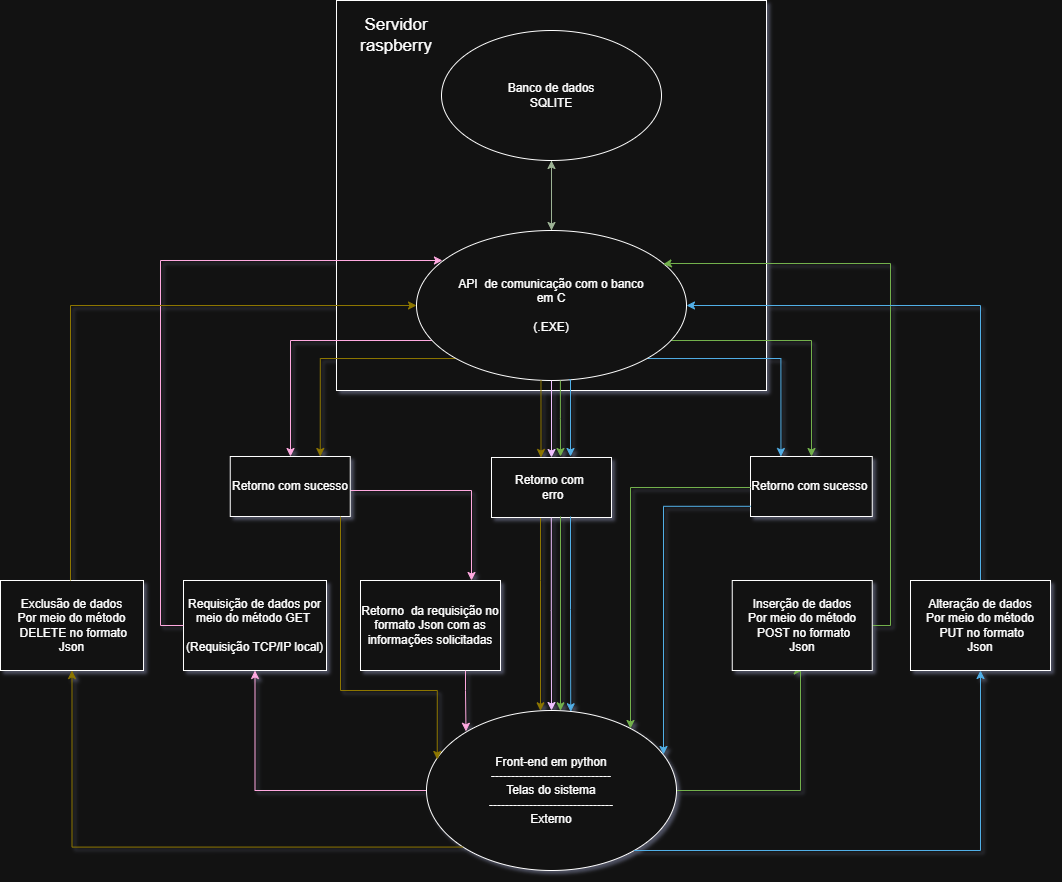

The diagram above was exported from draw.io. Its source (the exported page's mxGraphModel, read from the mxfile embedded in the PNG):
<mxGraphModel dx="2066" dy="1874" grid="1" gridSize="10" guides="1" tooltips="1" connect="1" arrows="1" fold="1" page="1" pageScale="1" pageWidth="1169" pageHeight="827" background="#ffffff" math="0" shadow="1">
  <root>
    <mxCell id="0" />
    <mxCell id="1" parent="0" />
    <mxCell id="EmGR5lT09ezR2tYpemCh-22" value="" style="rounded=0;whiteSpace=wrap;html=1;" parent="1" vertex="1">
      <mxGeometry x="366" y="-400" width="430" height="390" as="geometry" />
    </mxCell>
    <mxCell id="EmGR5lT09ezR2tYpemCh-21" value="" style="edgeStyle=orthogonalEdgeStyle;rounded=0;orthogonalLoop=1;jettySize=auto;html=1;fillColor=#6d8764;strokeColor=#3A5431;" parent="1" source="EmGR5lT09ezR2tYpemCh-1" target="EmGR5lT09ezR2tYpemCh-11" edge="1">
      <mxGeometry relative="1" as="geometry" />
    </mxCell>
    <mxCell id="L1j-KoERVvHI7k5swwvx-41" style="edgeStyle=orthogonalEdgeStyle;rounded=0;orthogonalLoop=1;jettySize=auto;html=1;fillColor=#d80073;strokeColor=#A50040;" parent="1" source="EmGR5lT09ezR2tYpemCh-1" target="L1j-KoERVvHI7k5swwvx-8" edge="1">
      <mxGeometry relative="1" as="geometry">
        <Array as="points">
          <mxPoint x="320" y="-60" />
        </Array>
      </mxGeometry>
    </mxCell>
    <mxCell id="L1j-KoERVvHI7k5swwvx-50" style="edgeStyle=orthogonalEdgeStyle;rounded=0;orthogonalLoop=1;jettySize=auto;html=1;fillColor=#60a917;strokeColor=#2D7600;" parent="1" source="EmGR5lT09ezR2tYpemCh-1" target="L1j-KoERVvHI7k5swwvx-5" edge="1">
      <mxGeometry relative="1" as="geometry">
        <Array as="points">
          <mxPoint x="841" y="-60" />
        </Array>
      </mxGeometry>
    </mxCell>
    <mxCell id="UcJctvCnoQPU4nWqjiIr-7" style="edgeStyle=orthogonalEdgeStyle;rounded=0;orthogonalLoop=1;jettySize=auto;html=1;exitX=1;exitY=1;exitDx=0;exitDy=0;entryX=0.25;entryY=0;entryDx=0;entryDy=0;fillColor=#1ba1e2;strokeColor=#006EAF;" parent="1" source="EmGR5lT09ezR2tYpemCh-1" target="L1j-KoERVvHI7k5swwvx-5" edge="1">
      <mxGeometry relative="1" as="geometry" />
    </mxCell>
    <mxCell id="UcJctvCnoQPU4nWqjiIr-8" style="edgeStyle=orthogonalEdgeStyle;rounded=0;orthogonalLoop=1;jettySize=auto;html=1;exitX=0;exitY=1;exitDx=0;exitDy=0;entryX=0.75;entryY=0;entryDx=0;entryDy=0;fillColor=#e3c800;strokeColor=#B09500;" parent="1" source="EmGR5lT09ezR2tYpemCh-1" target="L1j-KoERVvHI7k5swwvx-8" edge="1">
      <mxGeometry relative="1" as="geometry" />
    </mxCell>
    <mxCell id="EmGR5lT09ezR2tYpemCh-1" value="API&amp;nbsp; de comunicação com o banco&lt;div&gt;em C&lt;/div&gt;&lt;div&gt;&lt;br&gt;&lt;/div&gt;&lt;div&gt;(.EXE)&lt;/div&gt;" style="ellipse;whiteSpace=wrap;html=1;" parent="1" vertex="1">
      <mxGeometry x="446" y="-170" width="270" height="150" as="geometry" />
    </mxCell>
    <mxCell id="L1j-KoERVvHI7k5swwvx-39" style="edgeStyle=orthogonalEdgeStyle;rounded=0;orthogonalLoop=1;jettySize=auto;html=1;entryX=0.5;entryY=1;entryDx=0;entryDy=0;fillColor=#d80073;strokeColor=#A50040;" parent="1" source="EmGR5lT09ezR2tYpemCh-3" target="EmGR5lT09ezR2tYpemCh-10" edge="1">
      <mxGeometry relative="1" as="geometry" />
    </mxCell>
    <mxCell id="3tT2WhmIg8AggSoBk0Kl-14" style="edgeStyle=orthogonalEdgeStyle;rounded=0;orthogonalLoop=1;jettySize=auto;html=1;entryX=0.5;entryY=1;entryDx=0;entryDy=0;fillColor=#60a917;strokeColor=#2D7600;" parent="1" source="EmGR5lT09ezR2tYpemCh-3" target="L1j-KoERVvHI7k5swwvx-10" edge="1">
      <mxGeometry relative="1" as="geometry">
        <Array as="points">
          <mxPoint x="830" y="390" />
          <mxPoint x="830" y="270" />
        </Array>
      </mxGeometry>
    </mxCell>
    <mxCell id="EmGR5lT09ezR2tYpemCh-3" value="Front-end em python&lt;div&gt;------------------------------&lt;/div&gt;&lt;div&gt;&lt;div&gt;Telas do sistema&lt;/div&gt;&lt;/div&gt;&lt;div&gt;-------------------------------&lt;/div&gt;&lt;div&gt;Externo&lt;/div&gt;" style="ellipse;whiteSpace=wrap;html=1;" parent="1" vertex="1">
      <mxGeometry x="456" y="310" width="250" height="160" as="geometry" />
    </mxCell>
    <mxCell id="EmGR5lT09ezR2tYpemCh-10" value="&lt;font style=&quot;vertical-align: inherit;&quot; dir=&quot;auto&quot;&gt;&lt;font style=&quot;vertical-align: inherit;&quot; dir=&quot;auto&quot;&gt;&lt;font style=&quot;vertical-align: inherit;&quot; dir=&quot;auto&quot;&gt;&lt;font style=&quot;vertical-align: inherit;&quot; dir=&quot;auto&quot;&gt;Requisição de dados por meio do método GET&amp;nbsp;&lt;/font&gt;&lt;/font&gt;&lt;/font&gt;&lt;/font&gt;&lt;br&gt;&lt;div&gt;&lt;br&gt;&lt;/div&gt;&lt;div&gt;&lt;font style=&quot;vertical-align: inherit;&quot; dir=&quot;auto&quot;&gt;&lt;font style=&quot;vertical-align: inherit;&quot; dir=&quot;auto&quot;&gt;&lt;font style=&quot;vertical-align: inherit;&quot; dir=&quot;auto&quot;&gt;&lt;font style=&quot;vertical-align: inherit;&quot; dir=&quot;auto&quot;&gt;&lt;font style=&quot;vertical-align: inherit;&quot; dir=&quot;auto&quot;&gt;&lt;font style=&quot;vertical-align: inherit;&quot; dir=&quot;auto&quot;&gt;&lt;font style=&quot;vertical-align: inherit;&quot; dir=&quot;auto&quot;&gt;&lt;font style=&quot;vertical-align: inherit;&quot; dir=&quot;auto&quot;&gt;&lt;font style=&quot;vertical-align: inherit;&quot; dir=&quot;auto&quot;&gt;&lt;font style=&quot;vertical-align: inherit;&quot; dir=&quot;auto&quot;&gt;(Requisição TCP/IP local)&lt;/font&gt;&lt;/font&gt;&lt;/font&gt;&lt;/font&gt;&lt;/font&gt;&lt;/font&gt;&lt;/font&gt;&lt;/font&gt;&lt;/font&gt;&lt;/font&gt;&lt;/div&gt;" style="rounded=0;whiteSpace=wrap;html=1;" parent="1" vertex="1">
      <mxGeometry x="213" y="180" width="143" height="90" as="geometry" />
    </mxCell>
    <mxCell id="EmGR5lT09ezR2tYpemCh-25" style="edgeStyle=orthogonalEdgeStyle;rounded=0;orthogonalLoop=1;jettySize=auto;html=1;fillColor=#6d8764;strokeColor=#3A5431;" parent="1" source="EmGR5lT09ezR2tYpemCh-11" target="EmGR5lT09ezR2tYpemCh-1" edge="1">
      <mxGeometry relative="1" as="geometry" />
    </mxCell>
    <mxCell id="EmGR5lT09ezR2tYpemCh-11" value="Banco de dados&lt;div&gt;SQLITE&lt;/div&gt;" style="ellipse;whiteSpace=wrap;html=1;" parent="1" vertex="1">
      <mxGeometry x="471" y="-370" width="220" height="130" as="geometry" />
    </mxCell>
    <mxCell id="EmGR5lT09ezR2tYpemCh-16" value="&lt;font style=&quot;vertical-align: inherit;&quot; dir=&quot;auto&quot;&gt;&lt;font style=&quot;vertical-align: inherit;&quot; dir=&quot;auto&quot;&gt;&lt;font style=&quot;vertical-align: inherit;&quot; dir=&quot;auto&quot;&gt;&lt;font style=&quot;vertical-align: inherit;&quot; dir=&quot;auto&quot;&gt;Retorno&amp;nbsp; da requisição no formato Json com as informações solicitadas&lt;/font&gt;&lt;/font&gt;&lt;/font&gt;&lt;/font&gt;" style="rounded=0;whiteSpace=wrap;html=1;" parent="1" vertex="1">
      <mxGeometry x="390" y="180" width="140" height="90" as="geometry" />
    </mxCell>
    <mxCell id="EmGR5lT09ezR2tYpemCh-23" value="Servidor raspberry" style="text;html=1;whiteSpace=wrap;strokeColor=none;fillColor=none;align=center;verticalAlign=middle;rounded=0;fontSize=17;" parent="1" vertex="1">
      <mxGeometry x="376" y="-390" width="100" height="50" as="geometry" />
    </mxCell>
    <mxCell id="L1j-KoERVvHI7k5swwvx-5" value="&lt;font style=&quot;vertical-align: inherit;&quot; dir=&quot;auto&quot;&gt;&lt;font style=&quot;vertical-align: inherit;&quot; dir=&quot;auto&quot;&gt;Retorno com sucesso&amp;nbsp;&lt;/font&gt;&lt;/font&gt;" style="rounded=0;whiteSpace=wrap;html=1;" parent="1" vertex="1">
      <mxGeometry x="780" y="56" width="121.75" height="60" as="geometry" />
    </mxCell>
    <mxCell id="L1j-KoERVvHI7k5swwvx-42" style="edgeStyle=orthogonalEdgeStyle;rounded=0;orthogonalLoop=1;jettySize=auto;html=1;fillColor=#d80073;strokeColor=#A50040;" parent="1" source="L1j-KoERVvHI7k5swwvx-8" edge="1">
      <mxGeometry relative="1" as="geometry">
        <Array as="points">
          <mxPoint x="501" y="90" />
        </Array>
        <mxPoint x="501" y="180" as="targetPoint" />
      </mxGeometry>
    </mxCell>
    <mxCell id="L1j-KoERVvHI7k5swwvx-8" value="&lt;font style=&quot;vertical-align: inherit;&quot; dir=&quot;auto&quot;&gt;&lt;font style=&quot;vertical-align: inherit;&quot; dir=&quot;auto&quot;&gt;&lt;font style=&quot;vertical-align: inherit;&quot; dir=&quot;auto&quot;&gt;&lt;font style=&quot;vertical-align: inherit;&quot; dir=&quot;auto&quot;&gt;&lt;font style=&quot;vertical-align: inherit;&quot; dir=&quot;auto&quot;&gt;&lt;font style=&quot;vertical-align: inherit;&quot; dir=&quot;auto&quot;&gt;&lt;font style=&quot;vertical-align: inherit;&quot; dir=&quot;auto&quot;&gt;&lt;font style=&quot;vertical-align: inherit;&quot; dir=&quot;auto&quot;&gt;Retorno com sucesso&lt;/font&gt;&lt;/font&gt;&lt;/font&gt;&lt;/font&gt;&lt;/font&gt;&lt;/font&gt;&lt;/font&gt;&lt;/font&gt;" style="rounded=0;whiteSpace=wrap;html=1;" parent="1" vertex="1">
      <mxGeometry x="259.75" y="56" width="120" height="60" as="geometry" />
    </mxCell>
    <mxCell id="L1j-KoERVvHI7k5swwvx-49" style="edgeStyle=orthogonalEdgeStyle;rounded=0;orthogonalLoop=1;jettySize=auto;html=1;entryX=0.914;entryY=0.225;entryDx=0;entryDy=0;entryPerimeter=0;fillColor=#60a917;strokeColor=#2D7600;" parent="1" edge="1">
      <mxGeometry relative="1" as="geometry">
        <Array as="points">
          <mxPoint x="920" y="225" />
          <mxPoint x="920" y="-137" />
          <mxPoint x="700" y="-137" />
        </Array>
        <mxPoint x="901.75" y="225" as="sourcePoint" />
        <mxPoint x="692.7800000000002" y="-136.25" as="targetPoint" />
      </mxGeometry>
    </mxCell>
    <mxCell id="L1j-KoERVvHI7k5swwvx-10" value="Inserção de dados&lt;div&gt;Por meio do método&lt;/div&gt;&lt;div&gt;&amp;nbsp;POST no formato&lt;/div&gt;&lt;div&gt;Json&lt;/div&gt;" style="rounded=0;whiteSpace=wrap;html=1;" parent="1" vertex="1">
      <mxGeometry x="761.75" y="180" width="140" height="90" as="geometry" />
    </mxCell>
    <mxCell id="L1j-KoERVvHI7k5swwvx-40" style="edgeStyle=orthogonalEdgeStyle;rounded=0;orthogonalLoop=1;jettySize=auto;html=1;fillColor=#d80073;strokeColor=#A50040;entryX=0.096;entryY=0.2;entryDx=0;entryDy=0;entryPerimeter=0;" parent="1" source="EmGR5lT09ezR2tYpemCh-10" target="EmGR5lT09ezR2tYpemCh-1" edge="1">
      <mxGeometry relative="1" as="geometry">
        <Array as="points">
          <mxPoint x="190" y="225" />
          <mxPoint x="190" y="-140" />
        </Array>
      </mxGeometry>
    </mxCell>
    <mxCell id="L1j-KoERVvHI7k5swwvx-51" style="edgeStyle=orthogonalEdgeStyle;rounded=0;orthogonalLoop=1;jettySize=auto;html=1;fillColor=#60a917;strokeColor=#2D7600;" parent="1" source="L1j-KoERVvHI7k5swwvx-5" target="EmGR5lT09ezR2tYpemCh-3" edge="1">
      <mxGeometry relative="1" as="geometry">
        <Array as="points">
          <mxPoint x="660" y="87" />
        </Array>
      </mxGeometry>
    </mxCell>
    <mxCell id="L1j-KoERVvHI7k5swwvx-55" style="edgeStyle=orthogonalEdgeStyle;rounded=0;orthogonalLoop=1;jettySize=auto;html=1;fillColor=#e3c800;strokeColor=#B09500;" parent="1" source="L1j-KoERVvHI7k5swwvx-52" target="EmGR5lT09ezR2tYpemCh-3" edge="1">
      <mxGeometry relative="1" as="geometry">
        <Array as="points">
          <mxPoint x="570" y="180" />
          <mxPoint x="570" y="180" />
        </Array>
      </mxGeometry>
    </mxCell>
    <mxCell id="L1j-KoERVvHI7k5swwvx-52" value="&lt;font style=&quot;vertical-align: inherit;&quot; dir=&quot;auto&quot;&gt;&lt;font style=&quot;vertical-align: inherit;&quot; dir=&quot;auto&quot;&gt;&lt;font style=&quot;vertical-align: inherit;&quot; dir=&quot;auto&quot;&gt;&lt;font style=&quot;vertical-align: inherit;&quot; dir=&quot;auto&quot;&gt;&lt;font style=&quot;vertical-align: inherit;&quot; dir=&quot;auto&quot;&gt;&lt;font style=&quot;vertical-align: inherit;&quot; dir=&quot;auto&quot;&gt;&lt;font style=&quot;vertical-align: inherit;&quot; dir=&quot;auto&quot;&gt;&lt;font style=&quot;vertical-align: inherit;&quot; dir=&quot;auto&quot;&gt;Retorno com&amp;nbsp;&lt;/font&gt;&lt;/font&gt;&lt;/font&gt;&lt;/font&gt;&lt;/font&gt;&lt;/font&gt;&lt;/font&gt;&lt;/font&gt;&lt;div&gt;&lt;font style=&quot;vertical-align: inherit;&quot; dir=&quot;auto&quot;&gt;&lt;font style=&quot;vertical-align: inherit;&quot; dir=&quot;auto&quot;&gt;&lt;font style=&quot;vertical-align: inherit;&quot; dir=&quot;auto&quot;&gt;&lt;font style=&quot;vertical-align: inherit;&quot; dir=&quot;auto&quot;&gt;&lt;font style=&quot;vertical-align: inherit;&quot; dir=&quot;auto&quot;&gt;&lt;font style=&quot;vertical-align: inherit;&quot; dir=&quot;auto&quot;&gt;&lt;font style=&quot;vertical-align: inherit;&quot; dir=&quot;auto&quot;&gt;&lt;font style=&quot;vertical-align: inherit;&quot; dir=&quot;auto&quot;&gt;&amp;nbsp;erro&lt;/font&gt;&lt;/font&gt;&lt;/font&gt;&lt;/font&gt;&lt;/font&gt;&lt;/font&gt;&lt;/font&gt;&lt;/font&gt;&lt;/div&gt;" style="rounded=0;whiteSpace=wrap;html=1;" parent="1" vertex="1">
      <mxGeometry x="521" y="57" width="120" height="60" as="geometry" />
    </mxCell>
    <mxCell id="3tT2WhmIg8AggSoBk0Kl-1" style="edgeStyle=orthogonalEdgeStyle;rounded=0;orthogonalLoop=1;jettySize=auto;html=1;entryX=0.5;entryY=0;entryDx=0;entryDy=0;fillColor=#60a917;strokeColor=#2D7600;exitX=0.533;exitY=1;exitDx=0;exitDy=0;exitPerimeter=0;" parent="1" source="EmGR5lT09ezR2tYpemCh-1" edge="1">
      <mxGeometry relative="1" as="geometry">
        <mxPoint x="590" y="-11" as="sourcePoint" />
        <mxPoint x="590" y="56" as="targetPoint" />
      </mxGeometry>
    </mxCell>
    <mxCell id="3tT2WhmIg8AggSoBk0Kl-2" style="edgeStyle=orthogonalEdgeStyle;rounded=0;orthogonalLoop=1;jettySize=auto;html=1;entryX=0.5;entryY=0;entryDx=0;entryDy=0;fillColor=#1ba1e2;strokeColor=#006EAF;exitX=0.565;exitY=0.995;exitDx=0;exitDy=0;exitPerimeter=0;" parent="1" source="EmGR5lT09ezR2tYpemCh-1" edge="1">
      <mxGeometry relative="1" as="geometry">
        <mxPoint x="600" y="-11" as="sourcePoint" />
        <mxPoint x="600" y="56" as="targetPoint" />
        <Array as="points">
          <mxPoint x="600" y="-21" />
        </Array>
      </mxGeometry>
    </mxCell>
    <mxCell id="3tT2WhmIg8AggSoBk0Kl-3" style="edgeStyle=orthogonalEdgeStyle;rounded=0;orthogonalLoop=1;jettySize=auto;html=1;entryX=0.5;entryY=0;entryDx=0;entryDy=0;fillColor=#e3c800;strokeColor=#B09500;exitX=0.461;exitY=1;exitDx=0;exitDy=0;exitPerimeter=0;" parent="1" source="EmGR5lT09ezR2tYpemCh-1" edge="1">
      <mxGeometry relative="1" as="geometry">
        <mxPoint x="570.5" y="-10" as="sourcePoint" />
        <mxPoint x="570.5" y="57" as="targetPoint" />
      </mxGeometry>
    </mxCell>
    <mxCell id="3tT2WhmIg8AggSoBk0Kl-4" style="edgeStyle=orthogonalEdgeStyle;rounded=0;orthogonalLoop=1;jettySize=auto;html=1;entryX=0.5;entryY=1;entryDx=0;entryDy=0;fillColor=#1ba1e2;strokeColor=#006EAF;" parent="1" source="EmGR5lT09ezR2tYpemCh-3" target="3tT2WhmIg8AggSoBk0Kl-6" edge="1">
      <mxGeometry relative="1" as="geometry">
        <Array as="points">
          <mxPoint x="1010" y="450" />
        </Array>
        <mxPoint x="986" y="394" as="sourcePoint" />
      </mxGeometry>
    </mxCell>
    <mxCell id="3tT2WhmIg8AggSoBk0Kl-5" style="edgeStyle=orthogonalEdgeStyle;rounded=0;orthogonalLoop=1;jettySize=auto;html=1;fillColor=#1ba1e2;strokeColor=#006EAF;" parent="1" source="3tT2WhmIg8AggSoBk0Kl-6" target="EmGR5lT09ezR2tYpemCh-1" edge="1">
      <mxGeometry relative="1" as="geometry">
        <Array as="points">
          <mxPoint x="1010" y="-95" />
        </Array>
        <mxPoint x="980" y="-102" as="targetPoint" />
      </mxGeometry>
    </mxCell>
    <mxCell id="3tT2WhmIg8AggSoBk0Kl-6" value="Alteração de dados&lt;div&gt;Por meio do método&lt;/div&gt;&lt;div&gt;&amp;nbsp;PUT no formato&lt;/div&gt;&lt;div&gt;Json&lt;/div&gt;" style="rounded=0;whiteSpace=wrap;html=1;" parent="1" vertex="1">
      <mxGeometry x="940" y="180" width="140" height="90" as="geometry" />
    </mxCell>
    <mxCell id="3tT2WhmIg8AggSoBk0Kl-8" style="edgeStyle=orthogonalEdgeStyle;rounded=0;orthogonalLoop=1;jettySize=auto;html=1;entryX=0.5;entryY=1;entryDx=0;entryDy=0;fillColor=#e3c800;strokeColor=#B09500;exitX=0;exitY=1;exitDx=0;exitDy=0;" parent="1" source="EmGR5lT09ezR2tYpemCh-3" target="3tT2WhmIg8AggSoBk0Kl-9" edge="1">
      <mxGeometry relative="1" as="geometry">
        <mxPoint x="166" y="348" as="sourcePoint" />
      </mxGeometry>
    </mxCell>
    <mxCell id="3tT2WhmIg8AggSoBk0Kl-9" value="Exclusão de dados&lt;div&gt;Por meio do método&lt;/div&gt;&lt;div&gt;&amp;nbsp;DELETE no formato&lt;/div&gt;&lt;div&gt;Json&lt;/div&gt;" style="rounded=0;whiteSpace=wrap;html=1;" parent="1" vertex="1">
      <mxGeometry x="30" y="180" width="143" height="90" as="geometry" />
    </mxCell>
    <mxCell id="3tT2WhmIg8AggSoBk0Kl-10" style="edgeStyle=orthogonalEdgeStyle;rounded=0;orthogonalLoop=1;jettySize=auto;html=1;fillColor=#e3c800;strokeColor=#B09500;" parent="1" source="3tT2WhmIg8AggSoBk0Kl-9" target="EmGR5lT09ezR2tYpemCh-1" edge="1">
      <mxGeometry relative="1" as="geometry">
        <Array as="points">
          <mxPoint x="100" y="-95" />
        </Array>
        <mxPoint x="196" y="-190" as="targetPoint" />
      </mxGeometry>
    </mxCell>
    <mxCell id="3tT2WhmIg8AggSoBk0Kl-11" style="edgeStyle=orthogonalEdgeStyle;rounded=0;orthogonalLoop=1;jettySize=auto;html=1;fillColor=#6a00ff;strokeColor=#3700CC;entryX=0.5;entryY=0;entryDx=0;entryDy=0;" parent="1" target="EmGR5lT09ezR2tYpemCh-3" edge="1">
      <mxGeometry relative="1" as="geometry">
        <mxPoint x="580.8" y="117" as="sourcePoint" />
        <mxPoint x="580.8" y="311" as="targetPoint" />
        <Array as="points">
          <mxPoint x="581" y="210" />
          <mxPoint x="581" y="210" />
        </Array>
      </mxGeometry>
    </mxCell>
    <mxCell id="3tT2WhmIg8AggSoBk0Kl-12" style="edgeStyle=orthogonalEdgeStyle;rounded=0;orthogonalLoop=1;jettySize=auto;html=1;fillColor=#1ba1e2;strokeColor=#006EAF;entryX=0.577;entryY=0.008;entryDx=0;entryDy=0;entryPerimeter=0;" parent="1" target="EmGR5lT09ezR2tYpemCh-3" edge="1">
      <mxGeometry relative="1" as="geometry">
        <mxPoint x="600" y="116" as="sourcePoint" />
        <mxPoint x="600" y="310" as="targetPoint" />
        <Array as="points">
          <mxPoint x="600" y="209" />
          <mxPoint x="600" y="209" />
        </Array>
      </mxGeometry>
    </mxCell>
    <mxCell id="3tT2WhmIg8AggSoBk0Kl-13" style="edgeStyle=orthogonalEdgeStyle;rounded=0;orthogonalLoop=1;jettySize=auto;html=1;fillColor=#60a917;strokeColor=#2D7600;entryX=0.536;entryY=0.002;entryDx=0;entryDy=0;entryPerimeter=0;" parent="1" target="EmGR5lT09ezR2tYpemCh-3" edge="1">
      <mxGeometry relative="1" as="geometry">
        <mxPoint x="590" y="116" as="sourcePoint" />
        <mxPoint x="590" y="310" as="targetPoint" />
        <Array as="points" />
      </mxGeometry>
    </mxCell>
    <mxCell id="UcJctvCnoQPU4nWqjiIr-5" style="edgeStyle=orthogonalEdgeStyle;rounded=0;orthogonalLoop=1;jettySize=auto;html=1;entryX=0.043;entryY=0.306;entryDx=0;entryDy=0;entryPerimeter=0;fillColor=#e3c800;strokeColor=#B09500;" parent="1" target="EmGR5lT09ezR2tYpemCh-3" edge="1">
      <mxGeometry relative="1" as="geometry">
        <mxPoint x="370" y="116" as="sourcePoint" />
        <Array as="points">
          <mxPoint x="370" y="116" />
          <mxPoint x="370" y="290" />
          <mxPoint x="467" y="290" />
        </Array>
      </mxGeometry>
    </mxCell>
    <mxCell id="UcJctvCnoQPU4nWqjiIr-9" style="edgeStyle=orthogonalEdgeStyle;rounded=0;orthogonalLoop=1;jettySize=auto;html=1;exitX=0.004;exitY=0.83;exitDx=0;exitDy=0;entryX=0.936;entryY=0.25;entryDx=0;entryDy=0;entryPerimeter=0;exitPerimeter=0;fillColor=#1ba1e2;strokeColor=#006EAF;" parent="1" source="L1j-KoERVvHI7k5swwvx-5" edge="1">
      <mxGeometry relative="1" as="geometry">
        <mxPoint x="783" y="105" as="sourcePoint" />
        <mxPoint x="693" y="354" as="targetPoint" />
        <Array as="points">
          <mxPoint x="693" y="106" />
        </Array>
      </mxGeometry>
    </mxCell>
    <mxCell id="L1j-KoERVvHI7k5swwvx-56" style="edgeStyle=orthogonalEdgeStyle;rounded=0;orthogonalLoop=1;jettySize=auto;html=1;entryX=0.5;entryY=0;entryDx=0;entryDy=0;fillColor=#6a00ff;strokeColor=#3700CC;exitX=0.5;exitY=1;exitDx=0;exitDy=0;" parent="1" source="EmGR5lT09ezR2tYpemCh-1" target="L1j-KoERVvHI7k5swwvx-52" edge="1">
      <mxGeometry relative="1" as="geometry">
        <Array as="points">
          <mxPoint x="581" y="-20" />
          <mxPoint x="581" y="-20" />
        </Array>
      </mxGeometry>
    </mxCell>
    <mxCell id="UcJctvCnoQPU4nWqjiIr-11" style="edgeStyle=orthogonalEdgeStyle;rounded=0;orthogonalLoop=1;jettySize=auto;html=1;exitX=0.75;exitY=1;exitDx=0;exitDy=0;entryX=0.158;entryY=0.13;entryDx=0;entryDy=0;entryPerimeter=0;fillColor=#d80073;strokeColor=#A50040;" parent="1" source="EmGR5lT09ezR2tYpemCh-16" target="EmGR5lT09ezR2tYpemCh-3" edge="1">
      <mxGeometry relative="1" as="geometry" />
    </mxCell>
  </root>
</mxGraphModel>